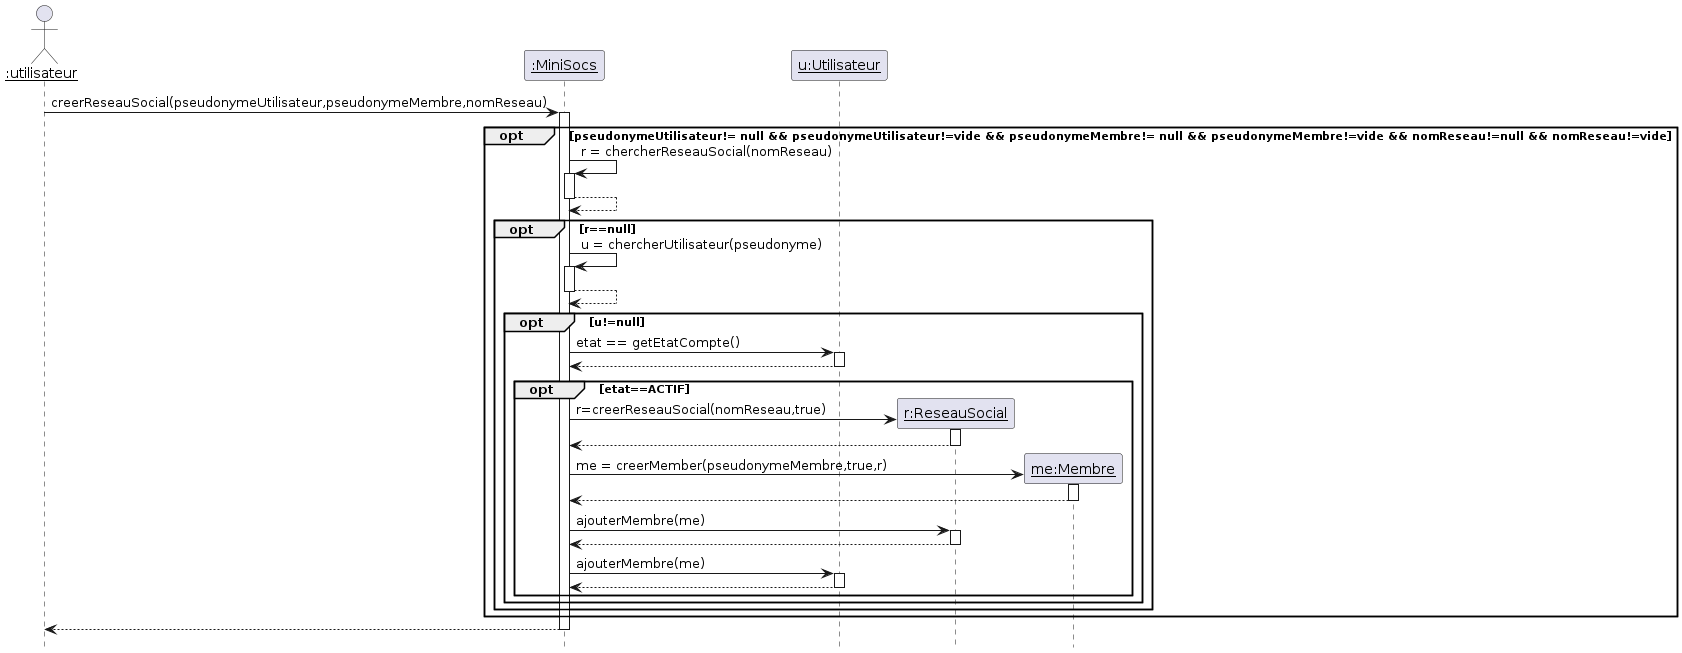

The diagram above was rendered by PlantUML. Its source (embedded in the PNG):
@startuml

'Diagramme de séquence (PLantUML)'

'configuration charte graphique'
hide footbox
skinparam sequenceParticiantBackgroundColor White
skinparam sequenceActorBachkgroundColor White

'Déclaration des acteurs et des participants'
actor "__:utilisateur__" as u
participant "__:MiniSocs__" as m
participant "__u:Utilisateur__" as ui
u -> m ++: creerReseauSocial(pseudonymeUtilisateur,pseudonymeMembre,nomReseau)
opt pseudonymeUtilisateur!= null && pseudonymeUtilisateur!=vide && pseudonymeMembre!= null && pseudonymeMembre!=vide && nomReseau!=null && nomReseau!=vide
m -> m ++: r = chercherReseauSocial(nomReseau)
return
opt r==null
m -> m ++: u = chercherUtilisateur(pseudonyme)
return
opt u!=null
m-> ui ++ : etat == getEtatCompte()
return
opt etat==ACTIF
create "__r:ReseauSocial__" as R
m -> R++: r=creerReseauSocial(nomReseau,true)
return
create "__me:Membre__" as mem
m ->mem ++ : me = creerMember(pseudonymeMembre,true,r)
return
m -> R++ : ajouterMembre(me)
return
m -> ui++ : ajouterMembre(me)
return
end
end
end
end
return
@enduml